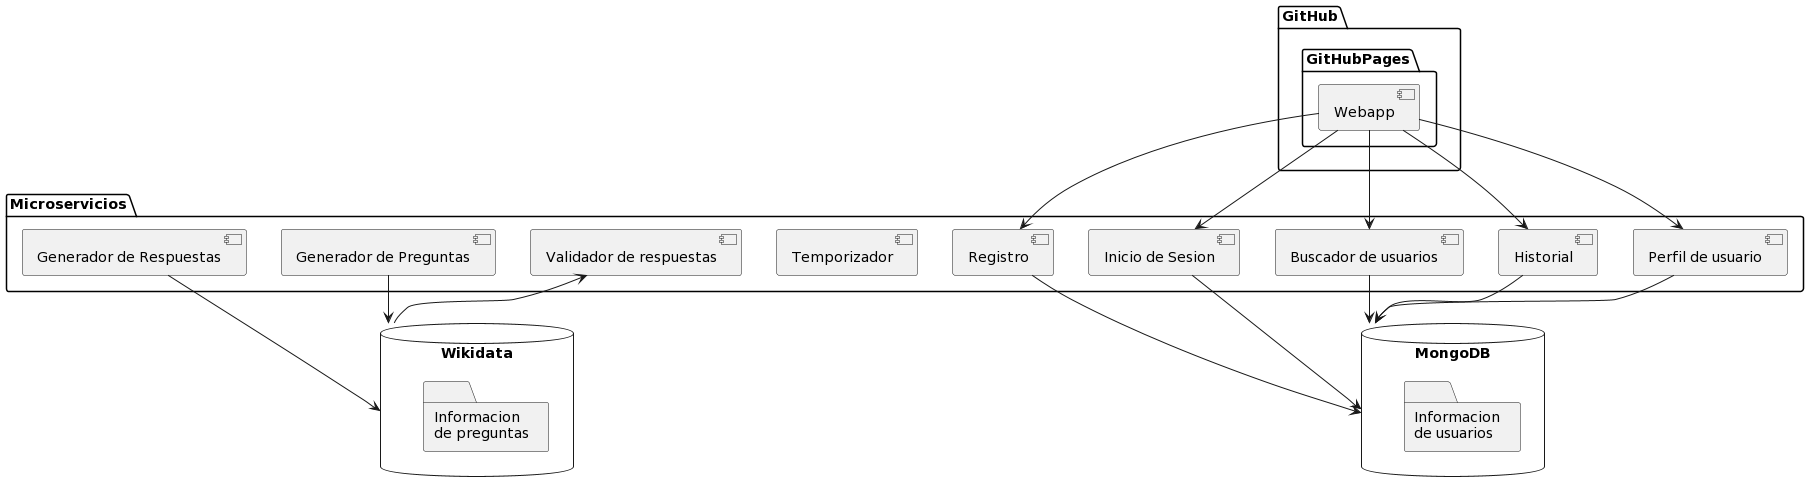

The diagram above was rendered by PlantUML. Its source (embedded in the PNG):
@startuml
database "MongoDB" {
  folder "Informacion\nde usuarios" {
  }
}

database "Wikidata" {
  folder "Informacion\nde preguntas" {
  }
}

package "GitHub" {
  package "GitHubPages" {
    [Webapp] as webapp
  }
}

package "Microservicios" {
  [Generador de Preguntas] as preguntas
  [Generador de Respuestas] as respuestas
  [Validador de respuestas] as validador
  [Inicio de Sesion] as login
  [Registro] as registro
  [Temporizador] as timer
  [Perfil de usuario] as perfil
  [Historial] as historial
  [Buscador de usuarios] as buscador
}

webapp --> buscador
webapp --> perfil
webapp --> login
webapp --> registro
webapp --> historial
preguntas --> Wikidata
respuestas --> Wikidata
Wikidata --> validador

buscador --> MongoDB
perfil --> MongoDB
login --> MongoDB
registro --> MongoDB
historial --> MongoDB
@enduml